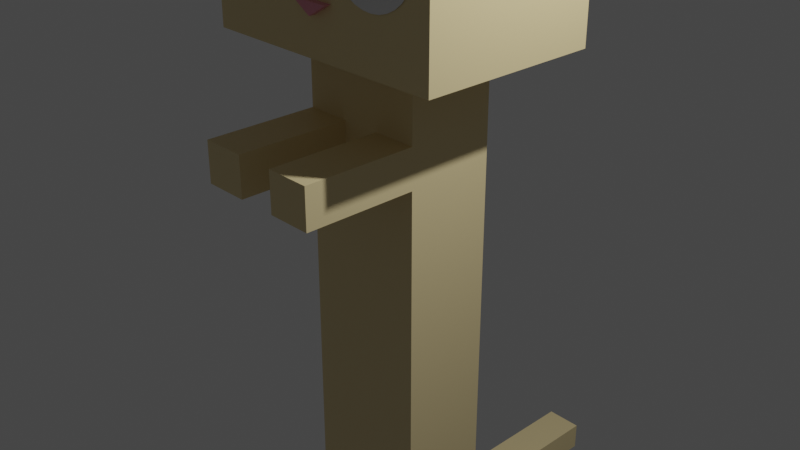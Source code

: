 # Source: long_cat_animation_play.blend  (saved by Blender 2.81.16; exported with 4.5.12 LTS)
import bpy
from mathutils import Matrix  # noqa: F401  (used for matrix-valued properties, if any)

bpy.ops.wm.read_factory_settings(use_empty=True)
scene = bpy.context.scene
scene.name = 'Scene'

# ---- collections
col_collection = bpy.data.collections.new('Collection'); scene.collection.children.link(col_collection)

# ---- materials (node trees are filled in below, after node groups)
mat_noir = bpy.data.materials.new('noir')
mat_noir.alpha_threshold = 0.0
mat_noir.use_transparent_shadow = False
mat_noir.line_color = (0.0, 0.0, 0.0, 1.0)
mat_nez = bpy.data.materials.new('nez')
mat_nez.use_transparent_shadow = False
mat_rose = bpy.data.materials.new('rose')
mat_rose.use_transparent_shadow = False
mat_roux = bpy.data.materials.new('roux')
mat_roux.use_transparent_shadow = False
mat_blanc = bpy.data.materials.new('blanc')
mat_blanc.use_transparent_shadow = False

# ---- material node trees
mat_noir.use_nodes = True; mat_noir.node_tree.nodes.clear()
_N = mat_noir.node_tree.nodes; _L = mat_noir.node_tree.links
n0 = _N.new('ShaderNodeOutputMaterial'); n0.name = 'Material Output'; n0.location = (300, 300)
n1 = _N.new('ShaderNodeBsdfPrincipled'); n1.name = 'Principled BSDF'; n1.location = (10, 300)
n1.distribution = 'GGX'
n1.subsurface_method = 'BURLEY'
n1.inputs[0].default_value = (0.00637, 0.00637, 0.00637, 1.0)
n1.inputs[2].default_value = 0.5667
n1.inputs[3].default_value = 1.45
n1.inputs[13].default_value = 0.5167
n1.inputs[20].default_value = 0.07167
n1.inputs[27].default_value = (0.0, 0.0, 0.0, 1.0)
n1.inputs[28].default_value = 1.0
_L.new(n1.outputs[0], n0.inputs[0])
n0.is_active_output = True
mat_nez.use_nodes = True; mat_nez.node_tree.nodes.clear()
_N = mat_nez.node_tree.nodes; _L = mat_nez.node_tree.links
n0 = _N.new('ShaderNodeOutputMaterial'); n0.name = 'Material Output'; n0.location = (300, 300)
n1 = _N.new('ShaderNodeBsdfPrincipled'); n1.name = 'Principled BSDF'; n1.location = (10, 300)
n1.distribution = 'GGX'
n1.subsurface_method = 'BURLEY'
n1.inputs[0].default_value = (0.8, 0.3165, 0.3883, 1.0)
n1.inputs[3].default_value = 1.45
n1.inputs[27].default_value = (0.0, 0.0, 0.0, 1.0)
n1.inputs[28].default_value = 1.0
_L.new(n1.outputs[0], n0.inputs[0])
n0.is_active_output = True
mat_rose.use_nodes = True; mat_rose.node_tree.nodes.clear()
_N = mat_rose.node_tree.nodes; _L = mat_rose.node_tree.links
n0 = _N.new('ShaderNodeOutputMaterial'); n0.name = 'Material Output'; n0.location = (300, 300)
n1 = _N.new('ShaderNodeBsdfPrincipled'); n1.name = 'Principled BSDF'; n1.location = (10, 300)
n1.distribution = 'GGX'
n1.subsurface_method = 'BURLEY'
n1.inputs[0].default_value = (0.3343, 0.03906, 0.261, 1.0)
n1.inputs[3].default_value = 1.45
n1.inputs[27].default_value = (0.0, 0.0, 0.0, 1.0)
n1.inputs[28].default_value = 1.0
_L.new(n1.outputs[0], n0.inputs[0])
n0.is_active_output = True
mat_roux.use_nodes = True; mat_roux.node_tree.nodes.clear()
_N = mat_roux.node_tree.nodes; _L = mat_roux.node_tree.links
n0 = _N.new('ShaderNodeOutputMaterial'); n0.name = 'Material Output'; n0.location = (300, 300)
n1 = _N.new('ShaderNodeBsdfPrincipled'); n1.name = 'Principled BSDF'; n1.location = (10, 300)
n1.distribution = 'GGX'
n1.subsurface_method = 'BURLEY'
n1.inputs[0].default_value = (0.5815, 0.08236, 0.02091, 1.0)
n1.inputs[3].default_value = 1.45
n1.inputs[27].default_value = (0.0, 0.0, 0.0, 1.0)
n1.inputs[28].default_value = 1.0
_L.new(n1.outputs[0], n0.inputs[0])
n0.is_active_output = True
mat_blanc.use_nodes = True; mat_blanc.node_tree.nodes.clear()
_N = mat_blanc.node_tree.nodes; _L = mat_blanc.node_tree.links
n0 = _N.new('ShaderNodeOutputMaterial'); n0.name = 'Material Output'; n0.location = (300, 300)
n1 = _N.new('ShaderNodeBsdfPrincipled'); n1.name = 'Principled BSDF'; n1.location = (10, 300)
n1.distribution = 'GGX'
n1.subsurface_method = 'BURLEY'
n1.inputs[0].default_value = (0.8, 0.6517, 0.3475, 1.0)
n1.inputs[3].default_value = 1.45
n1.inputs[27].default_value = (0.0, 0.0, 0.0, 1.0)
n1.inputs[28].default_value = 1.0
_L.new(n1.outputs[0], n0.inputs[0])
n0.is_active_output = True

# ---- world
world_world = bpy.data.worlds.new('World'); scene.world = world_world
world_world.use_nodes = True; world_world.node_tree.nodes.clear()
_N = world_world.node_tree.nodes; _L = world_world.node_tree.links
n0 = _N.new('ShaderNodeOutputWorld'); n0.name = 'World Output'; n0.location = (300, 300)
n1 = _N.new('ShaderNodeBackground'); n1.name = 'Background'; n1.location = (10, 300)
n1.inputs[0].default_value = (0.05088, 0.05088, 0.05088, 1.0)
_L.new(n1.outputs[0], n0.inputs[0])
n0.is_active_output = True
world_world.color = (0.05088, 0.05088, 0.05088)
world_world.use_sun_shadow = False
world_world.sun_shadow_jitter_overblur = 0.0

# ---- cameras
cam_camera = bpy.data.cameras.new('Camera')
cam_camera.clip_end = 100.0
cam_camera.ortho_scale = 7.314

# ---- lights
light_light = bpy.data.lights.new('Light', 'POINT')
light_light.transmission_factor = 0.0
light_light.energy = 1000.0
light_light.shadow_soft_size = 0.1
light_light.shadow_maximum_resolution = 0.006
light_light.use_absolute_resolution = True

# ---- meshes
me_sphere = bpy.data.meshes.new('Sphere')
me_sphere.from_pydata([(1.408, 1.0, 2.846), (1.408, 1.0, 0.846), (1.408, -1.0, 2.846), (1.408, -1.0, 0.846), (1.408, 0.5, 2.846), (1.408, -0.5, 2.846), (1.408, 0.5, 3.659), (1.408, -0.5, 3.659), (0.7042, -0.5, -6.072), (0.7042, 0.5, -6.072), (1.408, 1.0, 0.846), (1.408, -1.0, 0.846), (0.2169, -1.0, 1.391), (0.2169, -1.068, 1.391), (0.7042, 0.5, 0.846), (0.7042, -0.5, 0.846), (1.408, 1.0, 0.846), (1.408, -1.0, 0.846), (0.7042, -0.5, 0.09296), (0.2169, -0.5, 0.09296), (0.7042, -0.5, -0.3464), (0.2169, -0.5, -0.3464), (0.7042, -0.1877, -6.072), (0.7042, 0.2753, -6.072), (0.1409, -0.1802, -6.072), (0.1413, 0.2753, -6.072), (0.7042, 0.2753, -8.047), (0.7042, -0.1877, -8.047), (0.1409, -0.1802, -8.047), (0.1413, 0.2753, -8.047), (0.2169, -1.741, 0.09296), (0.7042, -1.741, 0.09296), (0.7042, -1.741, -0.3464), (0.2169, -1.741, -0.3464), (0.2169, 0.5, -5.384), (0.2169, 0.5, -5.049), (0.2169, 3.031, -5.384), (0.2169, 3.031, -5.049), (-1.408, 1.0, 2.846), (-1.408, 1.0, 0.846), (-1.408, -1.0, 2.846), (-1.408, -1.0, 0.846), (-1.408, 0.5, 2.846), (0.0, -0.5, 2.846), (-1.408, -0.5, 2.846), (0.0, 0.0, 2.846), (0.0, 0.5, 2.846), (-1.408, 0.5, 3.659), (-1.408, -0.5, 3.659), (-0.7042, -0.5, -6.072), (-0.7042, 0.5, -6.072), (-1.408, 1.0, 0.846), (-1.408, -1.0, 0.846), (-0.2169, -1.0, 1.391), (0.0, -1.0, 1.258), (-0.2169, -1.068, 1.391), (0.0, -1.068, 1.258), (-0.7042, 0.5, 0.846), (-0.7042, -0.5, 0.846), (-1.408, 1.0, 0.846), (-1.408, -1.0, 0.846), (-0.7042, -0.5, 0.09296), (-0.2169, -0.5, 0.09296), (-0.7042, -0.5, -0.3464), (-0.2169, -0.5, -0.3464), (-0.7042, -0.1877, -6.072), (-0.7042, 0.2753, -6.072), (-0.1409, -0.1802, -6.072), (-0.1413, 0.2753, -6.072), (-0.7042, 0.2753, -8.047), (-0.7042, -0.1877, -8.047), (-0.1409, -0.1802, -8.047), (-0.1413, 0.2753, -8.047), (-0.2169, -1.741, 0.09296), (-0.7042, -1.741, 0.09296), (-0.7042, -1.741, -0.3464), (-0.2169, -1.741, -0.3464), (-0.2169, 0.5, -5.384), (-0.2169, 0.5, -5.049), (-0.2169, 3.031, -5.384), (-0.2169, 3.031, -5.049), (0.2169, 3.031, -5.384)], [(11, 3), (10, 1), (16, 10), (52, 41), (51, 39), (60, 52), (59, 51)], [(16, 17, 2, 5, 4, 0), (45, 46, 4, 6, 7, 43), (7, 43, 5), (4, 46, 6), (2, 40, 44, 43, 5), (56, 13, 12, 54), (55, 13, 56), (4, 5, 7, 6), (19, 21, 33, 30), (26, 27, 28, 29), (24, 25, 29, 28), (22, 24, 28, 27), (25, 23, 26, 29), (31, 30, 33, 32), (21, 20, 32, 33), (20, 18, 31, 32), (18, 19, 30, 31), (77, 34, 35, 78), (35, 34, 81, 37), (38, 51, 10, 0), (77, 79, 36, 34), (59, 38, 42, 44, 40, 60), (45, 43, 48, 47, 42, 46), (48, 44, 43), (42, 47, 46), (38, 0, 4, 46, 42), (56, 54, 53, 55), (54, 12, 53), (55, 53, 12, 13), (42, 47, 48, 44), (17, 11, 52, 40, 2), (62, 73, 76, 64), (69, 72, 71, 70), (67, 71, 72, 68), (65, 70, 71, 67), (68, 72, 69, 66), (74, 75, 76, 73), (64, 76, 75, 63), (63, 75, 74, 61), (61, 74, 73, 62), (80, 37, 36, 79), (78, 80, 79, 77), (57, 58, 15, 14), (80, 78, 35, 37), (16, 11, 52, 51, 10, 17), (14, 9, 50, 57), (22, 27, 26, 23, 9, 14, 15, 18, 20, 8), (70, 65, 49, 63, 61, 58, 57, 50, 66, 69), (8, 49, 65, 67, 68, 66, 50, 9, 23, 25, 24, 22), (20, 18, 15, 58, 61, 63, 49, 8)])
me_sphere.polygons.foreach_set('material_index', [4, 4, 4, 0, 4, 1, 1, 4, 4, 4, 4, 4, 4, 4, 4, 4, 4, 4, 4, 4, 4, 4, 4, 4, 0, 4, 1, 1, 1, 4, 4, 4, 4, 4, 4, 4, 4, 4, 4, 4, 4, 4, 4, 4, 4, 4, 4, 4, 4, 4])
_uv = me_sphere.uv_layers.new(name='UVMap')
_uv.uv.foreach_set('vector', [0.0, 0.0, 0.0, 0.0, 0.0, 0.0, 0.0, 0.0, 0.0, 0.0, 0.0, 0.0, 0.0, 0.0, 0.0, 0.0, 0.0, 0.0, 0.0, 0.0, 0.0, 0.0, 0.0, 0.0, 0.0, 0.0, 0.0, 0.0, 0.0, 0.0, 0.375, 0.0625, 0.5, 0.0625, 0.0, 0.0, 0.0, 0.0, 0.0, 0.0, 0.0, 0.0, 0.0, 0.0, 0.0, 0.0, 0.0, 0.0, 0.0, 0.0, 0.0, 0.0, 0.0, 0.0, 0.0, 0.0, 0.0, 0.0, 0.0, 0.0, 0.0, 0.0, 0.0, 0.0, 0.0, 0.0, 0.0, 0.0, 0.5192, 0.4375, 0.5192, 0.4375, 0.5192, 0.4375, 0.5192, 0.4375, 0.5625, 0.3406, 0.5625, 0.3985, 0.5125, 0.3975, 0.5125, 0.3406, 0.5125, 0.3975, 0.5125, 0.3406, 0.5125, 0.3406, 0.5125, 0.3975, 0.5625, 0.3985, 0.5125, 0.3975, 0.5125, 0.3975, 0.5625, 0.3985, 0.5125, 0.3406, 0.5625, 0.3406, 0.5625, 0.3406, 0.5125, 0.3406, 0.5625, 0.4375, 0.5192, 0.4375, 0.5192, 0.4375, 0.5625, 0.4375, 0.5192, 0.4375, 0.5625, 0.4375, 0.5625, 0.4375, 0.5192, 0.4375, 0.5625, 0.4375, 0.5625, 0.4375, 0.5625, 0.4375, 0.5625, 0.4375, 0.5625, 0.4375, 0.5192, 0.4375, 0.5192, 0.4375, 0.5625, 0.4375, 0.5192, 0.3125, 0.5192, 0.3125, 0.5192, 0.3125, 0.5192, 0.3125, 0.5192, 0.3125, 0.5192, 0.3125, 0.5192, 0.3125, 0.5192, 0.3125, 0.0, 0.0, 0.0, 0.0, 0.0, 0.0, 0.0, 0.0, 0.5192, 0.3125, 0.5192, 0.3125, 0.5192, 0.3125, 0.0, 0.0, 0.0, 0.0, 0.0, 0.0, 0.0, 0.0, 0.0, 0.0, 0.0, 0.0, 0.0, 0.0, 0.0, 0.0, 0.0, 0.0, 0.0, 0.0, 0.0, 0.0, 0.0, 0.0, 0.0, 0.0, 0.0, 0.0, 0.0, 0.0, 0.0, 0.0, 0.375, 0.0625, 0.0, 0.0, 0.5, 0.0625, 0.0, 0.0, 0.0, 0.0, 0.0, 0.0, 0.0, 0.0, 0.0, 0.0, 0.0, 0.0, 0.0, 0.0, 0.0, 0.0, 0.0, 0.0, 0.0, 0.0, 0.0, 0.0, 0.0, 0.0, 0.0, 0.0, 0.0, 0.0, 0.0, 0.0, 0.0, 0.0, 0.0, 0.0, 0.0, 0.0, 0.0, 0.0, 0.0, 0.0, 0.0, 0.0, 0.0, 0.0, 0.0, 0.0, 0.0, 0.0, 0.0, 0.0, 0.5192, 0.4375, 0.5192, 0.4375, 0.5192, 0.4375, 0.5192, 0.4375, 0.5625, 0.3406, 0.5125, 0.3406, 0.5125, 0.3975, 0.5625, 0.3985, 0.5125, 0.3975, 0.5125, 0.3975, 0.5125, 0.3406, 0.5125, 0.3406, 0.5625, 0.3985, 0.5625, 0.3985, 0.5125, 0.3975, 0.5125, 0.3975, 0.5125, 0.3406, 0.5125, 0.3406, 0.5625, 0.3406, 0.5625, 0.3406, 0.5625, 0.4375, 0.5625, 0.4375, 0.5192, 0.4375, 0.5192, 0.4375, 0.5192, 0.4375, 0.5192, 0.4375, 0.5625, 0.4375, 0.5625, 0.4375, 0.5625, 0.4375, 0.5625, 0.4375, 0.5625, 0.4375, 0.5625, 0.4375, 0.5625, 0.4375, 0.5625, 0.4375, 0.5192, 0.4375, 0.5192, 0.4375, 0.5192, 0.3125, 0.5192, 0.3125, 0.5192, 0.3125, 0.5192, 0.3125, 0.5192, 0.3125, 0.5192, 0.3125, 0.5192, 0.3125, 0.5192, 0.3125, 0.0, 0.0, 0.0, 0.0, 0.0, 0.0, 0.0, 0.0, 0.5192, 0.3125, 0.5192, 0.3125, 0.5192, 0.3125, 0.5192, 0.3125, 0.0, 0.0, 0.0, 0.0, 0.0, 0.0, 0.0, 0.0, 0.0, 0.0, 0.0, 0.0, 0.0, 0.0, 0.0, 0.0, 0.0, 0.0, 0.0, 0.0, 0.0, 0.0, 0.0, 0.0, 0.0, 0.0, 0.0, 0.0, 0.0, 0.0, 0.0, 0.0, 0.0, 0.0, 0.0, 0.0, 0.0, 0.0, 0.0, 0.0, 0.0, 0.0, 0.0, 0.0, 0.0, 0.0, 0.0, 0.0, 0.0, 0.0, 0.0, 0.0, 0.0, 0.0, 0.0, 0.0, 0.0, 0.0, 0.0, 0.0, 0.0, 0.0, 0.0, 0.0, 0.0, 0.0, 0.5125, 0.3975, 0.5125, 0.3406, 0.5625, 0.3406, 0.0, 0.0, 0.0, 0.0, 0.0, 0.0, 0.5125, 0.3406, 0.5125, 0.3975, 0.5625, 0.3985, 0.0, 0.0, 0.0, 0.0, 0.0, 0.0, 0.0, 0.0, 0.0, 0.0, 0.0, 0.0, 0.0, 0.0, 0.0, 0.0])
me_sphere.materials.append(mat_noir)
me_sphere.materials.append(mat_nez)
me_sphere.materials.append(mat_rose)
me_sphere.materials.append(mat_roux)
me_sphere.materials.append(mat_blanc)
me_sphere.use_remesh_fix_poles = True
me_sphere.use_remesh_preserve_attributes = False
me_sphere.use_mirror_vertex_groups = False
me_sphere.update()
me_circle = bpy.data.meshes.new('Circle')
me_circle.from_pydata([(0.0, 1.0, 0.0), (-0.1951, 0.9808, 0.0), (-0.3827, 0.9239, 0.0), (-0.5556, 0.8315, 0.0), (-0.7071, 0.7071, 0.0), (-0.8315, 0.5556, 0.0), (-0.9239, 0.3827, 0.0), (-0.9808, 0.1951, 0.0), (-1.0, 7.55e-08, 0.0), (-0.9808, -0.1951, 0.0), (-0.9239, -0.3827, 0.0), (-0.8315, -0.5556, 0.0), (-0.7071, -0.7071, 0.0), (-0.5556, -0.8315, 0.0), (-0.3827, -0.9239, 0.0), (-0.1951, -0.9808, 0.0), (3.258e-07, -1.0, 0.0), (0.1951, -0.9808, 0.0), (0.3827, -0.9239, 0.0), (0.5556, -0.8315, 0.0), (0.7071, -0.7071, 0.0), (0.8315, -0.5556, 0.0), (0.9239, -0.3827, 0.0), (0.9808, -0.1951, 0.0), (1.0, 9.656e-07, 0.0), (0.9808, 0.1951, 0.0), (0.9239, 0.3827, 0.0), (0.8315, 0.5556, 0.0), (0.7071, 0.7071, 0.0), (0.5556, 0.8315, 0.0), (0.3827, 0.9239, 0.0), (0.1951, 0.9808, 0.0)], [], [(1, 2, 3, 4, 5, 6, 7, 8, 9, 10, 11, 12, 13, 14, 15, 16, 17, 18, 19, 20, 21, 22, 23, 24, 25, 26, 27, 28, 29, 30, 31, 0)])
_uv = me_circle.uv_layers.new(name='UVMap')
_uv.uv.foreach_set('vector', [0.0, 0.0, 0.0, 0.0, 0.0, 0.0, 0.0, 0.0, 0.0, 0.0, 0.0, 0.0, 0.0, 0.0, 0.0, 0.0, 0.0, 0.0, 0.0, 0.0, 0.0, 0.0, 0.0, 0.0, 0.0, 0.0, 0.0, 0.0, 0.0, 0.0, 0.0, 0.0, 0.0, 0.0, 0.0, 0.0, 0.0, 0.0, 0.0, 0.0, 0.0, 0.0, 0.0, 0.0, 0.0, 0.0, 0.0, 0.0, 0.0, 0.0, 0.0, 0.0, 0.0, 0.0, 0.0, 0.0, 0.0, 0.0, 0.0, 0.0, 0.0, 0.0, 0.0, 0.0])
me_circle.use_remesh_fix_poles = True
me_circle.use_remesh_preserve_attributes = False
me_circle.use_mirror_vertex_groups = False
me_circle.update()
me_circle_002 = bpy.data.meshes.new('Circle.002')
me_circle_002.from_pydata([(-6.844, 2.796, 3.083), (-7.039, 2.777, 3.083), (-7.227, 2.72, 3.083), (-7.399, 2.627, 3.083), (-7.551, 2.503, 3.083), (-7.675, 2.351, 3.083), (-7.768, 2.178, 3.083), (-7.825, 1.991, 3.083), (-7.844, 1.796, 3.083), (-7.825, 1.601, 3.083), (-7.768, 1.413, 3.083), (-7.675, 1.24, 3.083), (-7.551, 1.089, 3.083), (-7.399, 0.9643, 3.083), (-7.227, 0.8719, 3.083), (-7.039, 0.815, 3.083), (-6.844, 0.7958, 3.083), (-6.649, 0.815, 3.083), (-6.461, 0.8719, 3.083), (-6.288, 0.9643, 3.083), (-6.137, 1.089, 3.083), (-6.012, 1.24, 3.083), (-5.92, 1.413, 3.083), (-5.863, 1.601, 3.083), (-5.844, 1.796, 3.083), (-5.863, 1.991, 3.083), (-5.92, 2.178, 3.083), (-6.012, 2.351, 3.083), (-6.137, 2.503, 3.083), (-6.288, 2.627, 3.083), (-6.461, 2.72, 3.083), (-6.649, 2.777, 3.083)], [], [(1, 2, 3, 4, 5, 6, 7, 8, 9, 10, 11, 12, 13, 14, 15, 16, 17, 18, 19, 20, 21, 22, 23, 24, 25, 26, 27, 28, 29, 30, 31, 0)])
_uv = me_circle_002.uv_layers.new(name='UVMap')
_uv.uv.foreach_set('vector', [0.0, 0.0, 0.0, 0.0, 0.0, 0.0, 0.0, 0.0, 0.0, 0.0, 0.0, 0.0, 0.0, 0.0, 0.0, 0.0, 0.0, 0.0, 0.0, 0.0, 0.0, 0.0, 0.0, 0.0, 0.0, 0.0, 0.0, 0.0, 0.0, 0.0, 0.0, 0.0, 0.0, 0.0, 0.0, 0.0, 0.0, 0.0, 0.0, 0.0, 0.0, 0.0, 0.0, 0.0, 0.0, 0.0, 0.0, 0.0, 0.0, 0.0, 0.0, 0.0, 0.0, 0.0, 0.0, 0.0, 0.0, 0.0, 0.0, 0.0, 0.0, 0.0, 0.0, 0.0])
me_circle_002.materials.append(mat_noir)
me_circle_002.use_remesh_fix_poles = True
me_circle_002.use_remesh_preserve_attributes = False
me_circle_002.use_mirror_vertex_groups = False
me_circle_002.update()
arm_armature_003 = bpy.data.armatures.new('Armature.003')  # bones are not reproduced

# ---- objects
ob_light = bpy.data.objects.new('Light', light_light)
ob_camera = bpy.data.objects.new('Camera', cam_camera)
ob_cat = bpy.data.objects.new('cat', me_sphere)
ob_yeux = bpy.data.objects.new('yeux', me_circle)
ob_circle = bpy.data.objects.new('Circle', me_circle_002)
ob_armature = bpy.data.objects.new('Armature', arm_armature_003)

# ---- transforms, parenting, visibility, modifiers, constraints
ob_light.location = (4.076, 1.005, 5.904)
ob_light.rotation_euler = (0.6503, 0.05522, 1.866)
ob_light.lock_rotations_4d = False
ob_light.empty_display_type = 'ARROWS'
ob_light.color = (0.0, 0.0, 0.0, 0.0)
ob_light.lineart.crease_threshold = 0.0
ob_camera.location = (7.359, -6.926, 4.958)
ob_camera.rotation_euler = (1.109, 0.0, 0.8149)
ob_camera.lock_rotations_4d = False
ob_camera.empty_display_type = 'ARROWS'
ob_camera.color = (0.0, 0.0, 0.0, 0.0)
ob_camera.display_type = 'WIRE'
ob_camera.lineart.crease_threshold = 0.0
ob_cat.parent = ob_armature
ob_cat.matrix_parent_inverse = Matrix(((0.1249, -0.0, 0.0, -0.0), (-0.0, 0.1249, -0.0, 0.0), (0.0, -0.0, 0.1249, 0.5719), (-0.0, 0.0, -0.0, 1.0)))
ob_cat.location = (0.0, 0.0, 1.045)
ob_cat.lineart.crease_threshold = 0.0
_vg = ob_cat.vertex_groups.new(name='debut_queue')
for _i, _w in zip([1, 8, 9, 10, 16, 22, 23, 24, 25, 29, 34, 35, 36, 37, 39, 49, 50, 51, 59, 65, 66, 67, 68, 72, 77, 78, 79, 80, 81], [0.03023, 0.8458, 1.0, 0.03023, 0.03023, 0.8935, 1.0, 0.9799, 1.0, 0.02826, 1.0, 1.0, 1.0, 1.0, 0.03023, 0.8458, 1.0, 0.03023, 0.03023, 0.8935, 1.0, 0.9799, 1.0, 0.02826, 1.0, 1.0, 1.0, 1.0, 1.0]): _vg.add([_i], _w, 'REPLACE')
_vg = ob_cat.vertex_groups.new(name='ventre')
for _i, _w in zip([1, 3, 8, 9, 10, 11, 12, 13, 14, 15, 16, 17, 18, 19, 20, 21, 22, 23, 24, 25, 26, 27, 28, 29, 30, 31, 32, 33, 34, 35, 36, 37, 39, 41, 49, 50, 51, 52, 53, 54, 55, 56, 57, 58, 59, 60, 61, 62, 63, 64, 65, 66, 67, 68, 69, 70, 71, 72, 73, 74, 75, 76, 77, 78, 79, 80, 81], [0.5, 0.4983, 1.0, 1.0, 0.5, 0.4983, 0.4293, 0.4201, 0.6435, 0.6426, 0.5, 0.4983, 0.8356, 0.8616, 0.9098, 0.9335, 1.0, 1.0, 1.0, 1.0, 0.7888, 0.7915, 0.8121, 0.8093, 0.6929, 0.6647, 0.7464, 0.7738, 1.0, 1.0, 0.75, 0.7387, 0.5, 0.4983, 1.0, 1.0, 0.5, 0.4983, 0.4293, 0.4839, 0.4201, 0.4747, 0.6435, 0.6426, 0.5, 0.4983, 0.8356, 0.8616, 0.9098, 0.9335, 1.0, 1.0, 1.0, 1.0, 0.7888, 0.7915, 0.8121, 0.8093, 0.6929, 0.6647, 0.7464, 0.7738, 1.0, 1.0, 0.75, 0.7387, 0.75]): _vg.add([_i], _w, 'REPLACE')
_vg = ob_cat.vertex_groups.new(name='torse')
for _i, _w in zip([14, 15, 18, 19, 20, 21, 57, 58, 61, 62, 63, 64], [0.4333, 0.4281, 0.7496, 0.9097, 0.7966, 0.9404, 0.4333, 0.4281, 0.7496, 0.9097, 0.7966, 0.9404]): _vg.add([_i], _w, 'REPLACE')
_vg = ob_cat.vertex_groups.new(name='tete')
for _i, _w in zip([0, 1, 2, 3, 4, 5, 6, 7, 10, 11, 12, 13, 14, 15, 16, 17, 18, 19, 20, 21, 30, 31, 32, 33, 38, 39, 40, 41, 42, 43, 44, 45, 46, 47, 48, 51, 52, 53, 54, 55, 56, 57, 58, 59, 60, 61, 62, 63, 64, 73, 74, 75, 76], [0.7287, 0.7837, 0.7255, 0.7807, 0.8141, 0.8126, 0.6482, 0.6466, 0.7837, 0.7807, 0.9616, 0.9504, 0.9865, 0.9857, 0.7837, 0.7807, 0.9891, 1.0, 0.9867, 1.0, 0.7836, 0.7348, 0.7316, 0.7802, 0.7287, 0.7837, 0.7255, 0.7807, 0.8141, 0.994, 0.8126, 1.0, 0.9946, 0.6482, 0.6466, 0.7837, 0.7807, 0.9616, 0.9662, 0.9504, 0.9554, 0.9865, 0.9857, 0.7837, 0.7807, 0.9891, 1.0, 0.9867, 1.0, 0.7836, 0.7348, 0.7316, 0.7802]): _vg.add([_i], _w, 'REPLACE')
_vg = ob_cat.vertex_groups.new(name='epaule_d')
_vg = ob_cat.vertex_groups.new(name='bras_d')
for _i, _w in zip([18, 19, 20, 21, 30, 31, 32, 33], [0.7153, 0.5672, 0.5612, 0.406, 0.5163, 0.6418, 0.5111, 0.3791]): _vg.add([_i], _w, 'REPLACE')
_vg = ob_cat.vertex_groups.new(name='epaule_g')
_vg = ob_cat.vertex_groups.new(name='bras_g')
for _i, _w in zip([61, 62, 63, 64, 73, 74, 75, 76], [0.8179, 0.4359, 0.6762, 0.275, 0.4372, 0.7594, 0.6402, 0.2998]): _vg.add([_i], _w, 'REPLACE')
_vg = ob_cat.vertex_groups.new(name='hanche_g')
for _i, _w in zip([34, 35, 77, 78], [1.0, 1.0, 0.9854, 1.0]): _vg.add([_i], _w, 'REPLACE')
_vg = ob_cat.vertex_groups.new(name='jambe_g')
for _i, _w in zip([24, 28, 29, 49, 50, 65, 66, 67, 68, 69, 70, 71, 72], [0.06921, 0.4528, 0.3072, 0.1042, 0.01023, 0.7496, 0.5892, 0.7932, 0.6285, 0.8251, 0.922, 0.9451, 0.8502]): _vg.add([_i], _w, 'REPLACE')
_vg = ob_cat.vertex_groups.new(name='hanche_d')
for _i, _w in zip([34, 35, 77, 78], [0.9877, 1.0, 1.0, 1.0]): _vg.add([_i], _w, 'REPLACE')
_vg = ob_cat.vertex_groups.new(name='jambe_d')
for _i, _w in zip([8, 9, 22, 23, 24, 25, 26, 27, 28, 29, 67, 71, 72], [0.1798, 0.02523, 0.7968, 0.614, 0.7698, 0.5783, 0.8398, 0.9464, 0.9324, 0.8167, 0.004106, 0.3997, 0.2294]): _vg.add([_i], _w, 'REPLACE')
_vg = ob_cat.vertex_groups.new(name='milieu_queue')
_vg = ob_cat.vertex_groups.new(name='bout_queue')
for _i, _w in zip([36, 37, 79, 80, 81], [0.4627, 0.5685, 0.4627, 0.5685, 0.4627]): _vg.add([_i], _w, 'REPLACE')
_m = ob_cat.modifiers.new('Armature', 'ARMATURE')
_m.object = ob_armature
ob_yeux.parent = ob_armature
ob_yeux.matrix_parent_inverse = Matrix(((0.1249, -0.0, 0.0, -0.0), (-0.0, 0.1249, -0.0, 0.0), (0.0, -0.0, 0.1249, 0.5719), (-0.0, 0.0, -0.0, 1.0)))
ob_yeux.location = (0.7308, -1.007, 2.981)
ob_yeux.rotation_euler = (0.0, 1.571, -1.571)
ob_yeux.scale = (0.5189, 0.5189, 0.5189)
ob_yeux.lineart.crease_threshold = 0.0
_vg = ob_yeux.vertex_groups.new(name='debut_queue')
_vg = ob_yeux.vertex_groups.new(name='ventre')
for _i, _w in zip([0, 1, 13, 14, 15, 16, 17, 18, 19, 20, 21, 22, 23, 24, 25, 26, 27, 28, 29, 30, 31], [0.08763, 0.03971, 0.04267, 0.09077, 0.1406, 0.1901, 0.2376, 0.281, 0.3189, 0.3499, 0.3727, 0.3866, 0.3911, 0.386, 0.3715, 0.3481, 0.3167, 0.2784, 0.2346, 0.187, 0.1374]): _vg.add([_i], _w, 'REPLACE')
_vg = ob_yeux.vertex_groups.new(name='torse')
_vg = ob_yeux.vertex_groups.new(name='tete')
for _i, _w in zip([0, 1, 2, 3, 4, 5, 6, 7, 8, 9, 10, 11, 12, 13, 14, 15, 16, 17, 18, 19, 20, 21, 22, 23, 24, 25, 26, 27, 28, 29, 30, 31], [0.8056, 0.8065, 0.8128, 0.8238, 0.8385, 0.8554, 0.8735, 0.8909, 0.9066, 0.9201, 0.931, 0.9393, 0.9455, 0.95, 0.953, 0.955, 0.9562, 0.9567, 0.9564, 0.955, 0.9522, 0.9476, 0.9406, 0.931, 0.9186, 0.9037, 0.8866, 0.8683, 0.8502, 0.8335, 0.8197, 0.8101]): _vg.add([_i], _w, 'REPLACE')
_vg = ob_yeux.vertex_groups.new(name='epaule_d')
_vg = ob_yeux.vertex_groups.new(name='bras_d')
_vg = ob_yeux.vertex_groups.new(name='epaule_g')
_vg = ob_yeux.vertex_groups.new(name='bras_g')
_vg = ob_yeux.vertex_groups.new(name='hanche_g')
_vg = ob_yeux.vertex_groups.new(name='jambe_g')
_vg = ob_yeux.vertex_groups.new(name='hanche_d')
_vg = ob_yeux.vertex_groups.new(name='jambe_d')
_vg = ob_yeux.vertex_groups.new(name='milieu_queue')
_vg = ob_yeux.vertex_groups.new(name='bout_queue')
_m = ob_yeux.modifiers.new('Mirror', 'MIRROR')
_m.mirror_object = ob_cat
_m = ob_yeux.modifiers.new('Armature', 'ARMATURE')
_m.object = ob_armature
ob_circle.parent = ob_armature
ob_circle.matrix_parent_inverse = Matrix(((0.1249, -0.0, 0.0, -0.0), (-0.0, 0.1249, -0.0, 0.0), (0.0, -0.0, 0.1249, 0.5719), (-0.0, 0.0, -0.0, 1.0)))
ob_circle.location = (-0.008948, 0.01922, 0.6632)
ob_circle.rotation_euler = (0.0, 1.571, -1.571)
ob_circle.scale = (0.3423, 0.3423, 0.3423)
ob_circle.lineart.crease_threshold = 0.0
_vg = ob_circle.vertex_groups.new(name='debut_queue')
_vg = ob_circle.vertex_groups.new(name='ventre')
for _i, _w in zip([0, 1, 2, 3, 4, 10, 11, 12, 13, 14, 15, 16, 17, 18, 19, 20, 21, 22, 23, 24, 25, 26, 27, 28, 29, 30, 31], [0.1166, 0.08477, 0.05514, 0.02892, 0.007122, 0.001694, 0.02202, 0.04704, 0.07578, 0.1071, 0.1398, 0.1727, 0.2043, 0.2337, 0.2595, 0.2809, 0.2971, 0.3074, 0.3115, 0.3093, 0.3007, 0.2862, 0.2663, 0.2417, 0.2132, 0.1821, 0.1495]): _vg.add([_i], _w, 'REPLACE')
_vg = ob_circle.vertex_groups.new(name='torse')
_vg = ob_circle.vertex_groups.new(name='tete')
for _i, _w in zip([0, 1, 2, 3, 4, 5, 6, 7, 8, 9, 10, 11, 12, 13, 14, 15, 16, 17, 18, 19, 20, 21, 22, 23, 24, 25, 26, 27, 28, 29, 30, 31], [0.8698, 0.8702, 0.873, 0.8781, 0.8849, 0.893, 0.9016, 0.9103, 0.9185, 0.9258, 0.932, 0.9372, 0.9412, 0.9443, 0.9465, 0.948, 0.949, 0.9493, 0.9489, 0.9478, 0.9458, 0.9428, 0.9385, 0.933, 0.9262, 0.9182, 0.9095, 0.9004, 0.8915, 0.8834, 0.8767, 0.8721]): _vg.add([_i], _w, 'REPLACE')
_vg = ob_circle.vertex_groups.new(name='epaule_d')
_vg = ob_circle.vertex_groups.new(name='bras_d')
_vg = ob_circle.vertex_groups.new(name='epaule_g')
_vg = ob_circle.vertex_groups.new(name='bras_g')
_vg = ob_circle.vertex_groups.new(name='hanche_g')
_vg = ob_circle.vertex_groups.new(name='jambe_g')
_vg = ob_circle.vertex_groups.new(name='hanche_d')
_vg = ob_circle.vertex_groups.new(name='jambe_d')
_vg = ob_circle.vertex_groups.new(name='milieu_queue')
_vg = ob_circle.vertex_groups.new(name='bout_queue')
_m = ob_circle.modifiers.new('Mirror', 'MIRROR')
_m.use_axis = (False, True, False)
_m = ob_circle.modifiers.new('Armature', 'ARMATURE')
_m.object = ob_armature
ob_armature.location = (0.0, 0.0, -4.58)
ob_armature.scale = (8.008, 8.008, 8.008)
ob_armature.lineart.crease_threshold = 0.0

# ---- collection membership
col_collection.objects.link(ob_light)
col_collection.objects.link(ob_camera)
col_collection.objects.link(ob_cat)
col_collection.objects.link(ob_yeux)
col_collection.objects.link(ob_circle)
col_collection.objects.link(ob_armature)

# ---- scene / render settings (as saved in the file)
scene.camera = ob_camera
scene.frame_start = 1; scene.frame_end = 70; scene.frame_set(69)
scene.render.engine = 'BLENDER_EEVEE_NEXT'
scene.cycles.use_denoising = False
scene.cycles.samples = 128
scene.cycles.sampling_pattern = 'TABULATED_SOBOL'
scene.cycles.use_adaptive_sampling = False
scene.cycles.use_light_tree = False
scene.view_settings.view_transform = 'Filmic'
bpy.context.view_layer.update()
